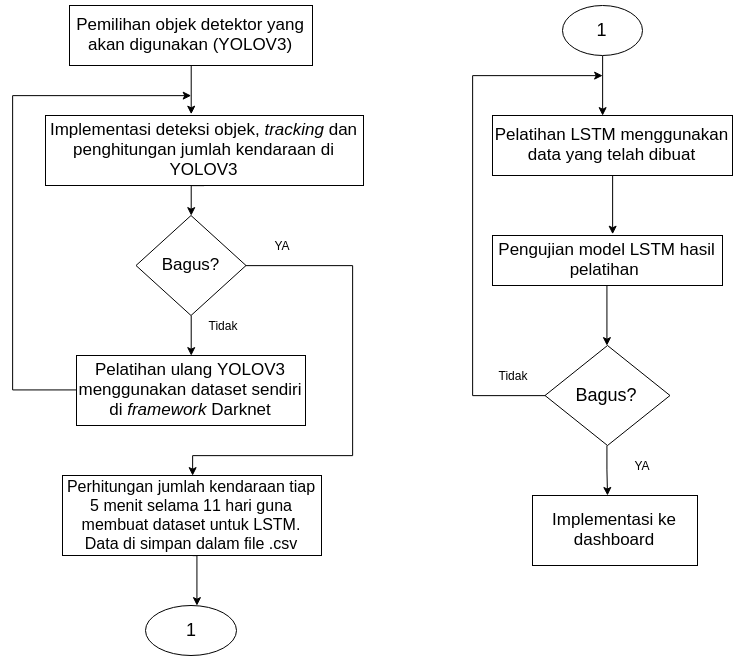

The diagram above was exported from draw.io. Its source (the exported page's mxGraphModel, read from the mxfile embedded in the PNG):
<mxGraphModel dx="1117" dy="667" grid="1" gridSize="10" guides="1" tooltips="1" connect="1" arrows="1" fold="1" page="1" pageScale="1" pageWidth="850" pageHeight="1100" math="0" shadow="0">
  <root>
    <mxCell id="0" />
    <mxCell id="1" parent="0" />
    <mxCell id="VULcMeqwX0JO0W1E03qH-15" style="edgeStyle=orthogonalEdgeStyle;rounded=0;orthogonalLoop=1;jettySize=auto;html=1;exitX=0.5;exitY=1;exitDx=0;exitDy=0;entryX=0.458;entryY=-0.01;entryDx=0;entryDy=0;entryPerimeter=0;" edge="1" parent="1" source="VULcMeqwX0JO0W1E03qH-1" target="VULcMeqwX0JO0W1E03qH-3">
      <mxGeometry relative="1" as="geometry" />
    </mxCell>
    <mxCell id="VULcMeqwX0JO0W1E03qH-1" value="&lt;font style=&quot;font-size: 17px&quot;&gt;Pemilihan objek detektor yang akan digunakan (YOLOV3)&lt;/font&gt;" style="rounded=0;whiteSpace=wrap;html=1;" vertex="1" parent="1">
      <mxGeometry x="107" y="30" width="243" height="60" as="geometry" />
    </mxCell>
    <mxCell id="VULcMeqwX0JO0W1E03qH-18" style="edgeStyle=orthogonalEdgeStyle;rounded=0;orthogonalLoop=1;jettySize=auto;html=1;exitX=0;exitY=0.5;exitDx=0;exitDy=0;" edge="1" parent="1" source="VULcMeqwX0JO0W1E03qH-2">
      <mxGeometry relative="1" as="geometry">
        <mxPoint x="229" y="120" as="targetPoint" />
        <Array as="points">
          <mxPoint x="50" y="415" />
          <mxPoint x="50" y="120" />
        </Array>
      </mxGeometry>
    </mxCell>
    <mxCell id="VULcMeqwX0JO0W1E03qH-2" value="&lt;font style=&quot;font-size: 17px&quot;&gt;Pelatihan ulang YOLOV3 menggunakan dataset sendiri di &lt;i&gt;framework &lt;/i&gt;Darknet&lt;/font&gt;" style="rounded=0;whiteSpace=wrap;html=1;" vertex="1" parent="1">
      <mxGeometry x="114" y="380" width="229" height="70" as="geometry" />
    </mxCell>
    <mxCell id="VULcMeqwX0JO0W1E03qH-16" style="edgeStyle=orthogonalEdgeStyle;rounded=0;orthogonalLoop=1;jettySize=auto;html=1;exitX=0.5;exitY=1;exitDx=0;exitDy=0;entryX=0.5;entryY=0;entryDx=0;entryDy=0;" edge="1" parent="1" source="VULcMeqwX0JO0W1E03qH-3" target="VULcMeqwX0JO0W1E03qH-4">
      <mxGeometry relative="1" as="geometry" />
    </mxCell>
    <mxCell id="VULcMeqwX0JO0W1E03qH-3" value="&lt;font style=&quot;font-size: 17px&quot;&gt;Implementasi deteksi objek,&amp;nbsp;&lt;i&gt;tracking &lt;/i&gt;dan penghitungan jumlah kendaraan di YOLOV3&lt;/font&gt;" style="rounded=0;whiteSpace=wrap;html=1;" vertex="1" parent="1">
      <mxGeometry x="83" y="140" width="318" height="70" as="geometry" />
    </mxCell>
    <mxCell id="VULcMeqwX0JO0W1E03qH-17" style="edgeStyle=orthogonalEdgeStyle;rounded=0;orthogonalLoop=1;jettySize=auto;html=1;exitX=0.5;exitY=1;exitDx=0;exitDy=0;entryX=0.5;entryY=0;entryDx=0;entryDy=0;" edge="1" parent="1" source="VULcMeqwX0JO0W1E03qH-4" target="VULcMeqwX0JO0W1E03qH-2">
      <mxGeometry relative="1" as="geometry" />
    </mxCell>
    <mxCell id="VULcMeqwX0JO0W1E03qH-28" style="edgeStyle=orthogonalEdgeStyle;rounded=0;orthogonalLoop=1;jettySize=auto;html=1;exitX=1;exitY=0.5;exitDx=0;exitDy=0;entryX=0.5;entryY=0;entryDx=0;entryDy=0;" edge="1" parent="1" source="VULcMeqwX0JO0W1E03qH-4" target="VULcMeqwX0JO0W1E03qH-6">
      <mxGeometry relative="1" as="geometry">
        <mxPoint x="229" y="470" as="targetPoint" />
        <Array as="points">
          <mxPoint x="390" y="290" />
          <mxPoint x="390" y="480" />
          <mxPoint x="230" y="480" />
        </Array>
      </mxGeometry>
    </mxCell>
    <mxCell id="VULcMeqwX0JO0W1E03qH-4" value="&lt;font style=&quot;font-size: 17px&quot;&gt;Bagus?&lt;/font&gt;" style="rhombus;whiteSpace=wrap;html=1;" vertex="1" parent="1">
      <mxGeometry x="173.5" y="240" width="110" height="100" as="geometry" />
    </mxCell>
    <mxCell id="VULcMeqwX0JO0W1E03qH-21" style="edgeStyle=orthogonalEdgeStyle;rounded=0;orthogonalLoop=1;jettySize=auto;html=1;exitX=0.5;exitY=1;exitDx=0;exitDy=0;entryX=0.56;entryY=0;entryDx=0;entryDy=0;entryPerimeter=0;" edge="1" parent="1" source="VULcMeqwX0JO0W1E03qH-6" target="VULcMeqwX0JO0W1E03qH-7">
      <mxGeometry relative="1" as="geometry">
        <Array as="points">
          <mxPoint x="234" y="580" />
        </Array>
      </mxGeometry>
    </mxCell>
    <mxCell id="VULcMeqwX0JO0W1E03qH-6" value="&lt;font style=&quot;font-size: 16px&quot;&gt;Perhitungan jumlah kendaraan tiap 5 menit selama 11 hari guna membuat dataset untuk LSTM. Data di simpan dalam file .csv&lt;/font&gt;" style="rounded=0;whiteSpace=wrap;html=1;" vertex="1" parent="1">
      <mxGeometry x="100" y="500" width="259" height="80" as="geometry" />
    </mxCell>
    <mxCell id="VULcMeqwX0JO0W1E03qH-7" value="&lt;font style=&quot;font-size: 18px&quot;&gt;1&lt;/font&gt;" style="ellipse;whiteSpace=wrap;html=1;" vertex="1" parent="1">
      <mxGeometry x="183" y="630" width="91" height="50" as="geometry" />
    </mxCell>
    <mxCell id="VULcMeqwX0JO0W1E03qH-22" style="edgeStyle=orthogonalEdgeStyle;rounded=0;orthogonalLoop=1;jettySize=auto;html=1;exitX=0.5;exitY=1;exitDx=0;exitDy=0;entryX=0.459;entryY=0;entryDx=0;entryDy=0;entryPerimeter=0;" edge="1" parent="1" source="VULcMeqwX0JO0W1E03qH-8" target="VULcMeqwX0JO0W1E03qH-10">
      <mxGeometry relative="1" as="geometry" />
    </mxCell>
    <mxCell id="VULcMeqwX0JO0W1E03qH-8" value="&lt;font style=&quot;font-size: 18px&quot;&gt;1&lt;/font&gt;" style="ellipse;whiteSpace=wrap;html=1;" vertex="1" parent="1">
      <mxGeometry x="600" y="30" width="80" height="50" as="geometry" />
    </mxCell>
    <mxCell id="VULcMeqwX0JO0W1E03qH-23" style="edgeStyle=orthogonalEdgeStyle;rounded=0;orthogonalLoop=1;jettySize=auto;html=1;exitX=0.5;exitY=1;exitDx=0;exitDy=0;entryX=0.522;entryY=-0.026;entryDx=0;entryDy=0;entryPerimeter=0;" edge="1" parent="1" source="VULcMeqwX0JO0W1E03qH-10" target="VULcMeqwX0JO0W1E03qH-11">
      <mxGeometry relative="1" as="geometry" />
    </mxCell>
    <mxCell id="VULcMeqwX0JO0W1E03qH-10" value="&lt;font style=&quot;font-size: 17px&quot;&gt;Pelatihan LSTM menggunakan data yang telah dibuat&lt;/font&gt;" style="rounded=0;whiteSpace=wrap;html=1;" vertex="1" parent="1">
      <mxGeometry x="530" y="140" width="240" height="60" as="geometry" />
    </mxCell>
    <mxCell id="VULcMeqwX0JO0W1E03qH-25" style="edgeStyle=orthogonalEdgeStyle;rounded=0;orthogonalLoop=1;jettySize=auto;html=1;exitX=0.5;exitY=1;exitDx=0;exitDy=0;entryX=0.5;entryY=0;entryDx=0;entryDy=0;" edge="1" parent="1" source="VULcMeqwX0JO0W1E03qH-11" target="VULcMeqwX0JO0W1E03qH-12">
      <mxGeometry relative="1" as="geometry" />
    </mxCell>
    <mxCell id="VULcMeqwX0JO0W1E03qH-11" value="&lt;font style=&quot;font-size: 17px&quot;&gt;Pengujian model LSTM hasil pelatihan&amp;nbsp;&lt;/font&gt;" style="rounded=0;whiteSpace=wrap;html=1;" vertex="1" parent="1">
      <mxGeometry x="530" y="260" width="230" height="50" as="geometry" />
    </mxCell>
    <mxCell id="VULcMeqwX0JO0W1E03qH-26" style="edgeStyle=orthogonalEdgeStyle;rounded=0;orthogonalLoop=1;jettySize=auto;html=1;exitX=0.5;exitY=1;exitDx=0;exitDy=0;" edge="1" parent="1" source="VULcMeqwX0JO0W1E03qH-12">
      <mxGeometry relative="1" as="geometry">
        <mxPoint x="645" y="520" as="targetPoint" />
      </mxGeometry>
    </mxCell>
    <mxCell id="VULcMeqwX0JO0W1E03qH-27" style="edgeStyle=orthogonalEdgeStyle;rounded=0;orthogonalLoop=1;jettySize=auto;html=1;exitX=0;exitY=0.5;exitDx=0;exitDy=0;" edge="1" parent="1" source="VULcMeqwX0JO0W1E03qH-12">
      <mxGeometry relative="1" as="geometry">
        <mxPoint x="640" y="100" as="targetPoint" />
        <Array as="points">
          <mxPoint x="510" y="420" />
          <mxPoint x="510" y="100" />
        </Array>
      </mxGeometry>
    </mxCell>
    <mxCell id="VULcMeqwX0JO0W1E03qH-12" value="&lt;font style=&quot;font-size: 18px&quot;&gt;Bagus?&lt;/font&gt;" style="rhombus;whiteSpace=wrap;html=1;" vertex="1" parent="1">
      <mxGeometry x="582.5" y="370" width="125" height="100" as="geometry" />
    </mxCell>
    <mxCell id="VULcMeqwX0JO0W1E03qH-13" value="&lt;font style=&quot;font-size: 17px&quot;&gt;Implementasi ke dashboard&lt;/font&gt;" style="rounded=0;whiteSpace=wrap;html=1;" vertex="1" parent="1">
      <mxGeometry x="570" y="520" width="165" height="70" as="geometry" />
    </mxCell>
    <mxCell id="VULcMeqwX0JO0W1E03qH-29" value="Tidak" style="text;html=1;strokeColor=none;fillColor=none;align=center;verticalAlign=middle;whiteSpace=wrap;rounded=0;" vertex="1" parent="1">
      <mxGeometry x="240" y="340" width="40" height="20" as="geometry" />
    </mxCell>
    <mxCell id="VULcMeqwX0JO0W1E03qH-30" value="YA" style="text;html=1;strokeColor=none;fillColor=none;align=center;verticalAlign=middle;whiteSpace=wrap;rounded=0;" vertex="1" parent="1">
      <mxGeometry x="300" y="260" width="40" height="20" as="geometry" />
    </mxCell>
    <mxCell id="VULcMeqwX0JO0W1E03qH-31" value="Tidak" style="text;html=1;strokeColor=none;fillColor=none;align=center;verticalAlign=middle;whiteSpace=wrap;rounded=0;" vertex="1" parent="1">
      <mxGeometry x="530" y="390" width="40" height="20" as="geometry" />
    </mxCell>
    <mxCell id="VULcMeqwX0JO0W1E03qH-32" value="YA" style="text;html=1;strokeColor=none;fillColor=none;align=center;verticalAlign=middle;whiteSpace=wrap;rounded=0;" vertex="1" parent="1">
      <mxGeometry x="660" y="480" width="40" height="20" as="geometry" />
    </mxCell>
  </root>
</mxGraphModel>